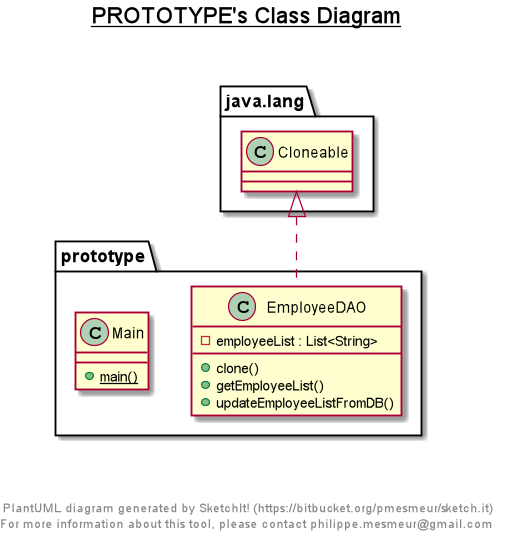

The diagram above was rendered by PlantUML. Its source (embedded in the PNG):
@startuml

title __PROTOTYPE's Class Diagram__\n

  namespace prototype {
    class prototype.EmployeeDAO {
        - employeeList : List<String>
        + clone()
        + getEmployeeList()
        + updateEmployeeListFromDB()
    }
  }
  

  namespace prototype {
    class prototype.Main {
        {static} + main()
    }
  }
  

  prototype.EmployeeDAO .up.|> java.lang.Cloneable


right footer


PlantUML diagram generated by SketchIt! (https://bitbucket.org/pmesmeur/sketch.it)
For more information about this tool, please contact philippe.mesmeur@gmail.com
endfooter

@enduml